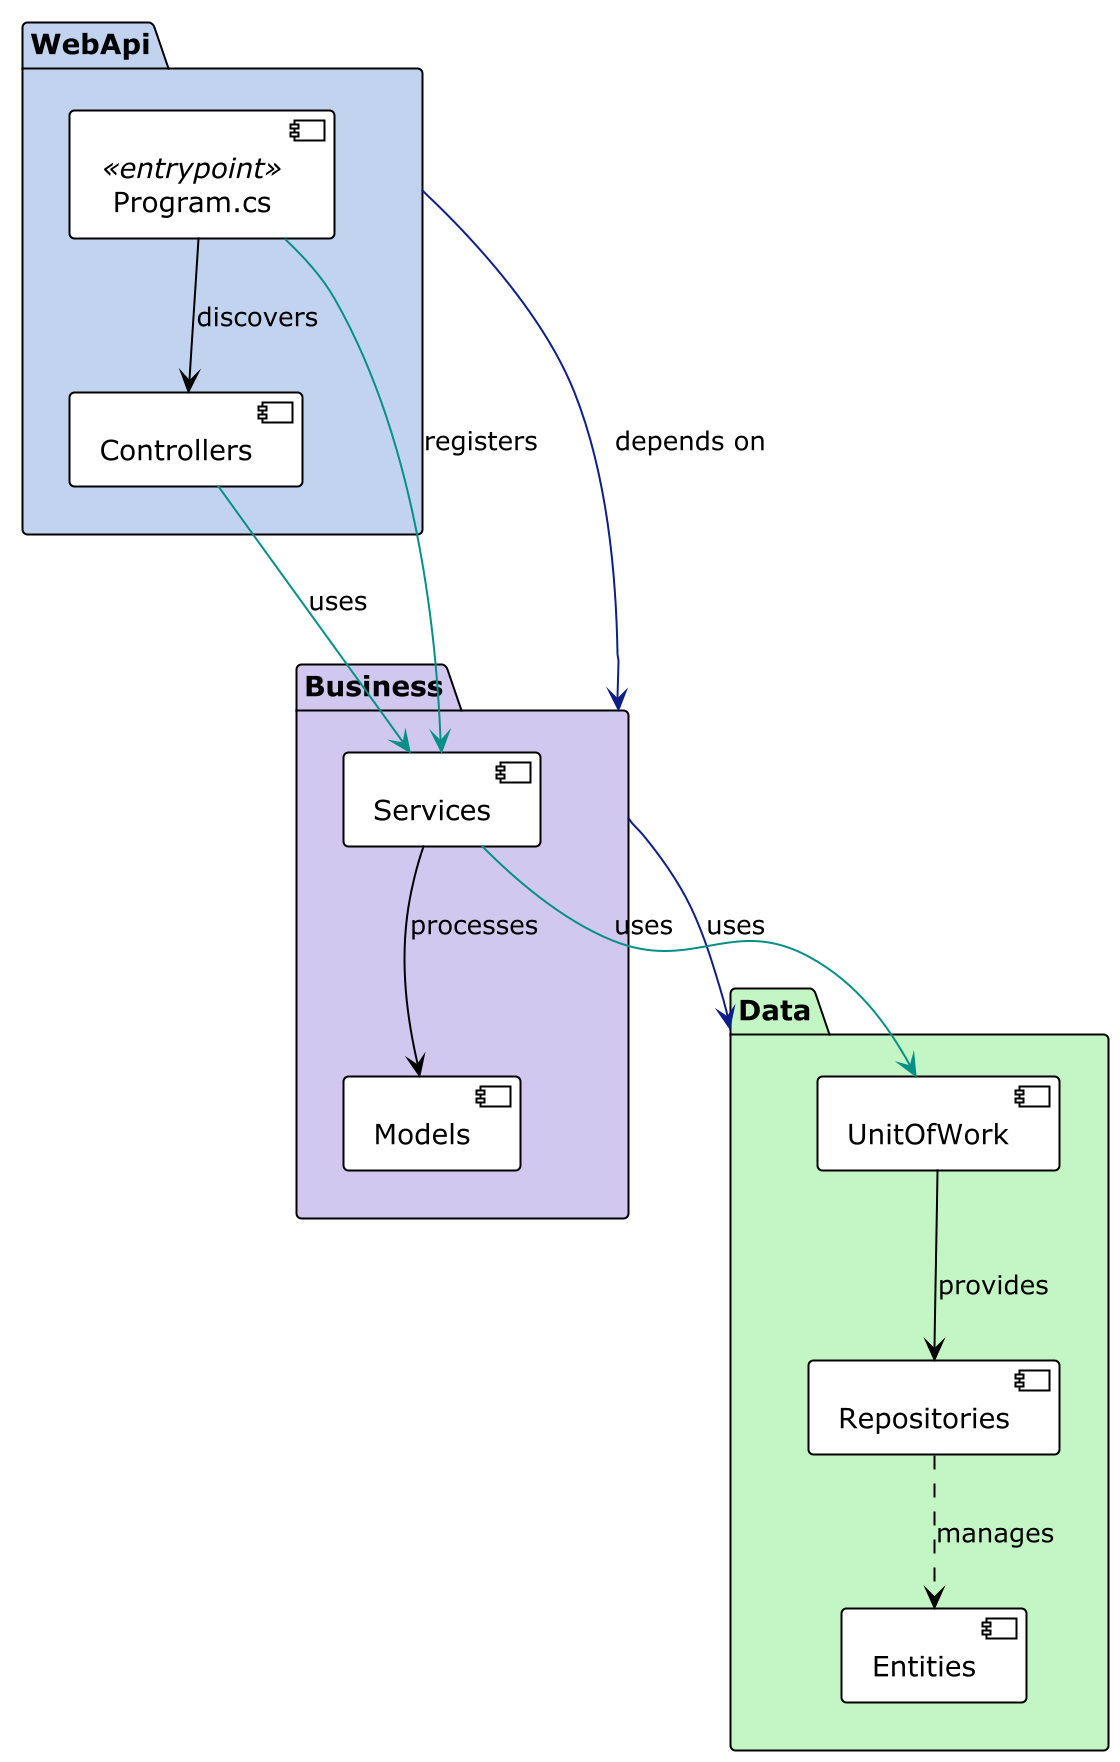

The diagram above was rendered by PlantUML. Its source (embedded in the PNG):
@startuml
!theme plain

!define REFERRER_COLOR #0d1e89
!define DI_COLOR #049086

skinparam arrow {
  Color<<referrer>> REFERRER_COLOR
  Color<<di>> DI_COLOR
}

package "WebApi" as WebApi #c1d3ef {
  [Program.cs] <<entrypoint>>
  [Controllers]
}

package "Business" as Business #d0c8ee {
  [Services]
  [Models]
  
  [Services] --> [Models] : processes
}

package "Data" as Data #c4f5c4 {
  [UnitOfWork]
  [Repositories]
  [Entities]
  
  [UnitOfWork] --> [Repositories] : provides
  [Repositories] ..> [Entities] : manages
}

WebApi -right-> Business <<referrer>> : depends on
Business -right-> Data <<referrer>> : uses

[Program.cs] --> [Services] <<di>> : registers
[Program.cs] --> [Controllers] : discovers
[Controllers] --> [Services] <<di>> : uses
[Services] --> [UnitOfWork] <<di>> : uses

@enduml